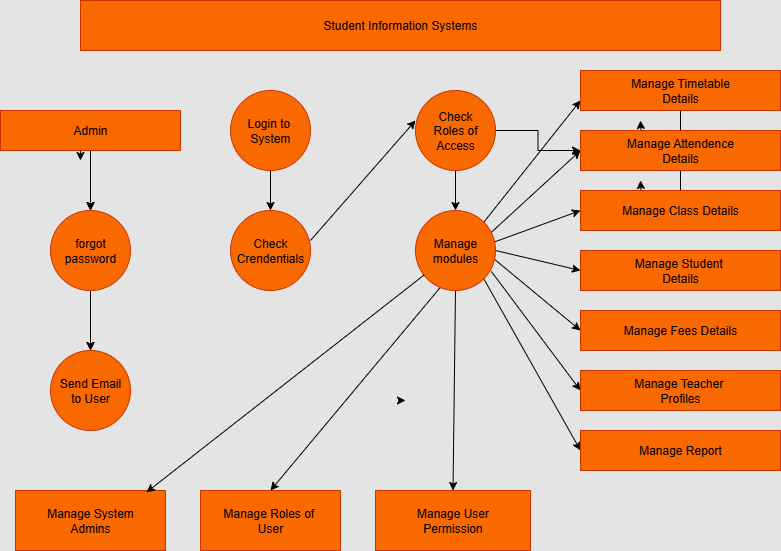

The diagram above was exported from draw.io. Its source (the exported page's mxGraphModel, read from the mxfile embedded in the PNG):
<mxGraphModel dx="1042" dy="562" grid="1" gridSize="10" guides="1" tooltips="1" connect="1" arrows="1" fold="1" page="1" pageScale="1" pageWidth="850" pageHeight="1100" background="light-dark(#E4E4E4,#FFFFFF)" math="0" shadow="0">
  <root>
    <mxCell id="0" />
    <mxCell id="1" parent="0" />
    <mxCell id="vtW8kkALWfvxlFaXqB3S-16" style="edgeStyle=orthogonalEdgeStyle;rounded=0;orthogonalLoop=1;jettySize=auto;html=1;exitX=0.5;exitY=0;exitDx=0;exitDy=0;" parent="1" edge="1">
      <mxGeometry relative="1" as="geometry">
        <mxPoint x="425" y="410" as="targetPoint" />
        <mxPoint x="420" y="410" as="sourcePoint" />
      </mxGeometry>
    </mxCell>
    <mxCell id="vtW8kkALWfvxlFaXqB3S-24" value="Text" style="text;html=1;align=center;verticalAlign=middle;resizable=0;points=[];autosize=1;strokeColor=none;fillColor=none;" parent="1" vertex="1">
      <mxGeometry x="280" y="260" width="50" height="30" as="geometry" />
    </mxCell>
    <mxCell id="ro_J95RtZ2XcNOZGd-Bz-2" value="Student Information Systems" style="rounded=0;whiteSpace=wrap;html=1;fillColor=#fa6800;fontColor=#000000;strokeColor=#C73500;" vertex="1" parent="1">
      <mxGeometry x="100" y="10" width="640" height="50" as="geometry" />
    </mxCell>
    <mxCell id="ro_J95RtZ2XcNOZGd-Bz-27" style="edgeStyle=orthogonalEdgeStyle;rounded=0;orthogonalLoop=1;jettySize=auto;html=1;exitX=0.5;exitY=1;exitDx=0;exitDy=0;" edge="1" parent="1" source="ro_J95RtZ2XcNOZGd-Bz-3">
      <mxGeometry relative="1" as="geometry">
        <mxPoint x="100" y="170" as="targetPoint" />
      </mxGeometry>
    </mxCell>
    <mxCell id="ro_J95RtZ2XcNOZGd-Bz-32" style="edgeStyle=orthogonalEdgeStyle;rounded=0;orthogonalLoop=1;jettySize=auto;html=1;entryX=0.5;entryY=0;entryDx=0;entryDy=0;" edge="1" parent="1" target="ro_J95RtZ2XcNOZGd-Bz-5">
      <mxGeometry relative="1" as="geometry">
        <mxPoint x="110" y="210" as="sourcePoint" />
      </mxGeometry>
    </mxCell>
    <mxCell id="ro_J95RtZ2XcNOZGd-Bz-34" style="edgeStyle=orthogonalEdgeStyle;rounded=0;orthogonalLoop=1;jettySize=auto;html=1;exitX=0.5;exitY=1;exitDx=0;exitDy=0;entryX=0.5;entryY=0;entryDx=0;entryDy=0;" edge="1" parent="1" source="ro_J95RtZ2XcNOZGd-Bz-3" target="ro_J95RtZ2XcNOZGd-Bz-5">
      <mxGeometry relative="1" as="geometry" />
    </mxCell>
    <mxCell id="ro_J95RtZ2XcNOZGd-Bz-35" style="edgeStyle=orthogonalEdgeStyle;rounded=0;orthogonalLoop=1;jettySize=auto;html=1;strokeColor=light-dark(#000000,#000000);" edge="1" parent="1" source="ro_J95RtZ2XcNOZGd-Bz-3">
      <mxGeometry relative="1" as="geometry">
        <mxPoint x="110" y="220" as="targetPoint" />
      </mxGeometry>
    </mxCell>
    <mxCell id="ro_J95RtZ2XcNOZGd-Bz-3" value="Admin" style="rounded=0;whiteSpace=wrap;html=1;fillColor=#fa6800;fontColor=#000000;strokeColor=#C73500;" vertex="1" parent="1">
      <mxGeometry x="20" y="120" width="180" height="40" as="geometry" />
    </mxCell>
    <mxCell id="ro_J95RtZ2XcNOZGd-Bz-4" style="edgeStyle=orthogonalEdgeStyle;rounded=0;orthogonalLoop=1;jettySize=auto;html=1;exitX=0.5;exitY=1;exitDx=0;exitDy=0;" edge="1" parent="1" source="ro_J95RtZ2XcNOZGd-Bz-2" target="ro_J95RtZ2XcNOZGd-Bz-2">
      <mxGeometry relative="1" as="geometry" />
    </mxCell>
    <mxCell id="ro_J95RtZ2XcNOZGd-Bz-36" style="edgeStyle=orthogonalEdgeStyle;rounded=0;orthogonalLoop=1;jettySize=auto;html=1;exitX=0.5;exitY=1;exitDx=0;exitDy=0;entryX=0.5;entryY=0;entryDx=0;entryDy=0;" edge="1" parent="1" source="ro_J95RtZ2XcNOZGd-Bz-5" target="ro_J95RtZ2XcNOZGd-Bz-7">
      <mxGeometry relative="1" as="geometry" />
    </mxCell>
    <mxCell id="ro_J95RtZ2XcNOZGd-Bz-37" style="edgeStyle=orthogonalEdgeStyle;rounded=0;orthogonalLoop=1;jettySize=auto;html=1;exitX=0.5;exitY=1;exitDx=0;exitDy=0;entryX=0.5;entryY=0;entryDx=0;entryDy=0;strokeColor=light-dark(#000000,#000000);" edge="1" parent="1" source="ro_J95RtZ2XcNOZGd-Bz-5" target="ro_J95RtZ2XcNOZGd-Bz-7">
      <mxGeometry relative="1" as="geometry" />
    </mxCell>
    <mxCell id="ro_J95RtZ2XcNOZGd-Bz-5" value="forgot&lt;div&gt;password&lt;/div&gt;" style="ellipse;whiteSpace=wrap;html=1;aspect=fixed;fillColor=#fa6800;fontColor=#000000;strokeColor=#C73500;" vertex="1" parent="1">
      <mxGeometry x="70" y="220" width="80" height="80" as="geometry" />
    </mxCell>
    <mxCell id="ro_J95RtZ2XcNOZGd-Bz-39" style="edgeStyle=orthogonalEdgeStyle;rounded=0;orthogonalLoop=1;jettySize=auto;html=1;exitX=0.5;exitY=1;exitDx=0;exitDy=0;entryX=0.5;entryY=0;entryDx=0;entryDy=0;strokeColor=light-dark(#000000,#000000);" edge="1" parent="1" source="ro_J95RtZ2XcNOZGd-Bz-6" target="ro_J95RtZ2XcNOZGd-Bz-8">
      <mxGeometry relative="1" as="geometry" />
    </mxCell>
    <mxCell id="ro_J95RtZ2XcNOZGd-Bz-6" value="Login to&amp;nbsp;&lt;div&gt;System&lt;/div&gt;" style="ellipse;whiteSpace=wrap;html=1;aspect=fixed;fillColor=#fa6800;fontColor=#000000;strokeColor=#C73500;" vertex="1" parent="1">
      <mxGeometry x="250" y="100" width="80" height="80" as="geometry" />
    </mxCell>
    <mxCell id="ro_J95RtZ2XcNOZGd-Bz-7" value="Send Email&lt;div&gt;to User&lt;/div&gt;" style="ellipse;whiteSpace=wrap;html=1;aspect=fixed;fillColor=#fa6800;fontColor=#000000;strokeColor=#C73500;" vertex="1" parent="1">
      <mxGeometry x="70" y="360" width="80" height="80" as="geometry" />
    </mxCell>
    <mxCell id="ro_J95RtZ2XcNOZGd-Bz-40" style="rounded=0;orthogonalLoop=1;jettySize=auto;html=1;exitX=1;exitY=0.5;exitDx=0;exitDy=0;entryX=0;entryY=0.5;entryDx=0;entryDy=0;strokeColor=light-dark(#000000,#000000);" edge="1" parent="1">
      <mxGeometry relative="1" as="geometry">
        <mxPoint x="330" y="250" as="sourcePoint" />
        <mxPoint x="435" y="130" as="targetPoint" />
      </mxGeometry>
    </mxCell>
    <mxCell id="ro_J95RtZ2XcNOZGd-Bz-8" value="Check&lt;div&gt;Crendentials&lt;/div&gt;" style="ellipse;whiteSpace=wrap;html=1;aspect=fixed;fillColor=#fa6800;fontColor=#000000;strokeColor=#C73500;" vertex="1" parent="1">
      <mxGeometry x="250" y="220" width="80" height="80" as="geometry" />
    </mxCell>
    <mxCell id="ro_J95RtZ2XcNOZGd-Bz-30" style="edgeStyle=orthogonalEdgeStyle;rounded=0;orthogonalLoop=1;jettySize=auto;html=1;exitX=1;exitY=0.5;exitDx=0;exitDy=0;entryX=0;entryY=0.5;entryDx=0;entryDy=0;" edge="1" parent="1" source="ro_J95RtZ2XcNOZGd-Bz-9" target="ro_J95RtZ2XcNOZGd-Bz-15">
      <mxGeometry relative="1" as="geometry" />
    </mxCell>
    <mxCell id="ro_J95RtZ2XcNOZGd-Bz-41" style="edgeStyle=orthogonalEdgeStyle;rounded=0;orthogonalLoop=1;jettySize=auto;html=1;exitX=0.5;exitY=1;exitDx=0;exitDy=0;entryX=0.5;entryY=0;entryDx=0;entryDy=0;strokeColor=light-dark(#000000,#000000);" edge="1" parent="1" source="ro_J95RtZ2XcNOZGd-Bz-9" target="ro_J95RtZ2XcNOZGd-Bz-10">
      <mxGeometry relative="1" as="geometry" />
    </mxCell>
    <mxCell id="ro_J95RtZ2XcNOZGd-Bz-9" value="Check&lt;div&gt;Roles of&lt;/div&gt;&lt;div&gt;Access&lt;/div&gt;" style="ellipse;whiteSpace=wrap;html=1;aspect=fixed;fillColor=#fa6800;fontColor=#000000;strokeColor=#C73500;" vertex="1" parent="1">
      <mxGeometry x="435" y="100" width="80" height="80" as="geometry" />
    </mxCell>
    <mxCell id="ro_J95RtZ2XcNOZGd-Bz-43" style="edgeStyle=none;rounded=0;orthogonalLoop=1;jettySize=auto;html=1;exitX=0.318;exitY=0.952;exitDx=0;exitDy=0;entryX=0.5;entryY=0;entryDx=0;entryDy=0;strokeColor=light-dark(#000000,#000000);exitPerimeter=0;" edge="1" parent="1" source="ro_J95RtZ2XcNOZGd-Bz-10" target="ro_J95RtZ2XcNOZGd-Bz-12">
      <mxGeometry relative="1" as="geometry" />
    </mxCell>
    <mxCell id="ro_J95RtZ2XcNOZGd-Bz-44" style="edgeStyle=none;rounded=0;orthogonalLoop=1;jettySize=auto;html=1;exitX=0.5;exitY=1;exitDx=0;exitDy=0;entryX=0.5;entryY=0;entryDx=0;entryDy=0;strokeColor=light-dark(#000000,#000000);" edge="1" parent="1" source="ro_J95RtZ2XcNOZGd-Bz-10" target="ro_J95RtZ2XcNOZGd-Bz-13">
      <mxGeometry relative="1" as="geometry" />
    </mxCell>
    <mxCell id="ro_J95RtZ2XcNOZGd-Bz-45" style="edgeStyle=none;rounded=0;orthogonalLoop=1;jettySize=auto;html=1;exitX=1;exitY=0;exitDx=0;exitDy=0;entryX=0;entryY=0.75;entryDx=0;entryDy=0;strokeColor=light-dark(#000000,#000000);" edge="1" parent="1" source="ro_J95RtZ2XcNOZGd-Bz-10" target="ro_J95RtZ2XcNOZGd-Bz-14">
      <mxGeometry relative="1" as="geometry" />
    </mxCell>
    <mxCell id="ro_J95RtZ2XcNOZGd-Bz-46" style="edgeStyle=none;rounded=0;orthogonalLoop=1;jettySize=auto;html=1;exitX=0.938;exitY=0.282;exitDx=0;exitDy=0;entryX=0;entryY=0.5;entryDx=0;entryDy=0;strokeColor=light-dark(#000000,#000000);exitPerimeter=0;" edge="1" parent="1" source="ro_J95RtZ2XcNOZGd-Bz-10" target="ro_J95RtZ2XcNOZGd-Bz-15">
      <mxGeometry relative="1" as="geometry" />
    </mxCell>
    <mxCell id="ro_J95RtZ2XcNOZGd-Bz-47" style="edgeStyle=none;rounded=0;orthogonalLoop=1;jettySize=auto;html=1;exitX=0.988;exitY=0.393;exitDx=0;exitDy=0;entryX=0;entryY=0.5;entryDx=0;entryDy=0;strokeColor=light-dark(#000000,#000000);exitPerimeter=0;" edge="1" parent="1" source="ro_J95RtZ2XcNOZGd-Bz-10" target="ro_J95RtZ2XcNOZGd-Bz-16">
      <mxGeometry relative="1" as="geometry" />
    </mxCell>
    <mxCell id="ro_J95RtZ2XcNOZGd-Bz-48" style="edgeStyle=none;rounded=0;orthogonalLoop=1;jettySize=auto;html=1;exitX=1;exitY=0.5;exitDx=0;exitDy=0;entryX=0;entryY=0.5;entryDx=0;entryDy=0;strokeColor=light-dark(#000000,#000000);" edge="1" parent="1" source="ro_J95RtZ2XcNOZGd-Bz-10" target="ro_J95RtZ2XcNOZGd-Bz-17">
      <mxGeometry relative="1" as="geometry" />
    </mxCell>
    <mxCell id="ro_J95RtZ2XcNOZGd-Bz-49" style="edgeStyle=none;rounded=0;orthogonalLoop=1;jettySize=auto;html=1;exitX=0.978;exitY=0.602;exitDx=0;exitDy=0;entryX=0;entryY=0.5;entryDx=0;entryDy=0;strokeColor=light-dark(#000000,#000000);exitPerimeter=0;" edge="1" parent="1" source="ro_J95RtZ2XcNOZGd-Bz-10" target="ro_J95RtZ2XcNOZGd-Bz-18">
      <mxGeometry relative="1" as="geometry" />
    </mxCell>
    <mxCell id="ro_J95RtZ2XcNOZGd-Bz-51" style="edgeStyle=none;rounded=0;orthogonalLoop=1;jettySize=auto;html=1;exitX=0.948;exitY=0.762;exitDx=0;exitDy=0;entryX=0;entryY=0.5;entryDx=0;entryDy=0;strokeColor=light-dark(#000000,#000000);exitPerimeter=0;" edge="1" parent="1" source="ro_J95RtZ2XcNOZGd-Bz-10" target="ro_J95RtZ2XcNOZGd-Bz-19">
      <mxGeometry relative="1" as="geometry" />
    </mxCell>
    <mxCell id="ro_J95RtZ2XcNOZGd-Bz-52" style="edgeStyle=none;rounded=0;orthogonalLoop=1;jettySize=auto;html=1;exitX=1;exitY=1;exitDx=0;exitDy=0;entryX=0;entryY=0.5;entryDx=0;entryDy=0;strokeColor=light-dark(#000000,#000000);" edge="1" parent="1" source="ro_J95RtZ2XcNOZGd-Bz-10" target="ro_J95RtZ2XcNOZGd-Bz-20">
      <mxGeometry relative="1" as="geometry" />
    </mxCell>
    <mxCell id="ro_J95RtZ2XcNOZGd-Bz-10" value="Manage modules" style="ellipse;whiteSpace=wrap;html=1;aspect=fixed;fillColor=#fa6800;fontColor=#000000;strokeColor=#C73500;" vertex="1" parent="1">
      <mxGeometry x="435" y="220" width="80" height="80" as="geometry" />
    </mxCell>
    <mxCell id="ro_J95RtZ2XcNOZGd-Bz-11" value="Manage System&lt;div&gt;Admins&lt;/div&gt;" style="rounded=0;whiteSpace=wrap;html=1;fillColor=#fa6800;fontColor=#000000;strokeColor=#C73500;" vertex="1" parent="1">
      <mxGeometry x="35" y="500" width="150" height="60" as="geometry" />
    </mxCell>
    <mxCell id="ro_J95RtZ2XcNOZGd-Bz-12" value="Manage Roles of&amp;nbsp;&lt;div&gt;User&lt;/div&gt;" style="rounded=0;whiteSpace=wrap;html=1;fillColor=#fa6800;fontColor=#000000;strokeColor=#C73500;" vertex="1" parent="1">
      <mxGeometry x="220" y="500" width="140" height="60" as="geometry" />
    </mxCell>
    <mxCell id="ro_J95RtZ2XcNOZGd-Bz-13" value="Manage User&lt;div&gt;Permission&lt;/div&gt;" style="rounded=0;whiteSpace=wrap;html=1;fillColor=#fa6800;fontColor=#000000;strokeColor=#C73500;" vertex="1" parent="1">
      <mxGeometry x="395" y="500" width="155" height="60" as="geometry" />
    </mxCell>
    <mxCell id="ro_J95RtZ2XcNOZGd-Bz-21" style="edgeStyle=orthogonalEdgeStyle;rounded=0;orthogonalLoop=1;jettySize=auto;html=1;" edge="1" parent="1">
      <mxGeometry relative="1" as="geometry">
        <mxPoint x="770" y="105" as="targetPoint" />
        <mxPoint x="750" y="105" as="sourcePoint" />
      </mxGeometry>
    </mxCell>
    <mxCell id="ro_J95RtZ2XcNOZGd-Bz-23" style="edgeStyle=orthogonalEdgeStyle;rounded=0;orthogonalLoop=1;jettySize=auto;html=1;exitX=0.5;exitY=1;exitDx=0;exitDy=0;" edge="1" parent="1" source="ro_J95RtZ2XcNOZGd-Bz-14">
      <mxGeometry relative="1" as="geometry">
        <mxPoint x="660" y="130" as="targetPoint" />
      </mxGeometry>
    </mxCell>
    <mxCell id="ro_J95RtZ2XcNOZGd-Bz-14" value="Manage Timetable&lt;div&gt;Details&lt;/div&gt;" style="rounded=0;whiteSpace=wrap;html=1;fillColor=#fa6800;fontColor=#000000;strokeColor=#C73500;" vertex="1" parent="1">
      <mxGeometry x="600" y="80" width="200" height="40" as="geometry" />
    </mxCell>
    <mxCell id="ro_J95RtZ2XcNOZGd-Bz-24" style="edgeStyle=orthogonalEdgeStyle;rounded=0;orthogonalLoop=1;jettySize=auto;html=1;exitX=0.5;exitY=1;exitDx=0;exitDy=0;" edge="1" parent="1" source="ro_J95RtZ2XcNOZGd-Bz-15">
      <mxGeometry relative="1" as="geometry">
        <mxPoint x="660" y="190" as="targetPoint" />
      </mxGeometry>
    </mxCell>
    <mxCell id="ro_J95RtZ2XcNOZGd-Bz-15" value="Manage Attendence&lt;div&gt;Details&lt;/div&gt;" style="rounded=0;whiteSpace=wrap;html=1;fillColor=#fa6800;fontColor=#000000;strokeColor=#C73500;" vertex="1" parent="1">
      <mxGeometry x="600" y="140" width="200" height="40" as="geometry" />
    </mxCell>
    <mxCell id="ro_J95RtZ2XcNOZGd-Bz-16" value="Manage Class Details" style="rounded=0;whiteSpace=wrap;html=1;fillColor=#fa6800;fontColor=#000000;strokeColor=#C73500;" vertex="1" parent="1">
      <mxGeometry x="600" y="200" width="200" height="40" as="geometry" />
    </mxCell>
    <mxCell id="ro_J95RtZ2XcNOZGd-Bz-17" value="Manage Student&amp;nbsp;&lt;div&gt;Details&lt;/div&gt;" style="rounded=0;whiteSpace=wrap;html=1;fillColor=#fa6800;fontColor=#000000;strokeColor=#C73500;" vertex="1" parent="1">
      <mxGeometry x="600" y="260" width="200" height="40" as="geometry" />
    </mxCell>
    <mxCell id="ro_J95RtZ2XcNOZGd-Bz-18" value="Manage Fees Details" style="rounded=0;whiteSpace=wrap;html=1;fillColor=#fa6800;fontColor=#000000;strokeColor=#C73500;" vertex="1" parent="1">
      <mxGeometry x="600" y="320" width="200" height="40" as="geometry" />
    </mxCell>
    <mxCell id="ro_J95RtZ2XcNOZGd-Bz-19" value="Manage Teacher&amp;nbsp;&lt;div&gt;Profiles&lt;/div&gt;" style="rounded=0;whiteSpace=wrap;html=1;fillColor=#fa6800;fontColor=#000000;strokeColor=#C73500;" vertex="1" parent="1">
      <mxGeometry x="600" y="380" width="200" height="40" as="geometry" />
    </mxCell>
    <mxCell id="ro_J95RtZ2XcNOZGd-Bz-20" value="Manage Report" style="rounded=0;whiteSpace=wrap;html=1;fillColor=#fa6800;fontColor=#000000;strokeColor=#C73500;" vertex="1" parent="1">
      <mxGeometry x="600" y="440" width="200" height="40" as="geometry" />
    </mxCell>
    <mxCell id="ro_J95RtZ2XcNOZGd-Bz-42" style="rounded=0;orthogonalLoop=1;jettySize=auto;html=1;entryX=0.873;entryY=0.03;entryDx=0;entryDy=0;entryPerimeter=0;strokeColor=light-dark(#000000,#000000);" edge="1" parent="1" source="ro_J95RtZ2XcNOZGd-Bz-10" target="ro_J95RtZ2XcNOZGd-Bz-11">
      <mxGeometry relative="1" as="geometry" />
    </mxCell>
  </root>
</mxGraphModel>